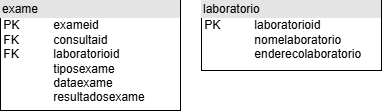

The diagram above was exported from draw.io. Its source (the exported page's mxGraphModel, read from the mxfile embedded in the PNG):
<mxGraphModel dx="400" dy="518" grid="1" gridSize="10" guides="1" tooltips="1" connect="1" arrows="1" fold="1" page="1" pageScale="1" pageWidth="827" pageHeight="1169" math="0" shadow="0">
  <root>
    <mxCell id="WIyWlLk6GJQsqaUBKTNV-0" />
    <mxCell id="WIyWlLk6GJQsqaUBKTNV-1" parent="WIyWlLk6GJQsqaUBKTNV-0" />
    <mxCell id="d79PMj54wB3hLiYUZPcV-6" value="&lt;div style=&quot;box-sizing: border-box; width: 100%; background: rgb(228, 228, 228); padding: 2px;&quot;&gt;exame&lt;/div&gt;&lt;div&gt;&amp;nbsp;PK&lt;span style=&quot;white-space: pre;&quot;&gt;&#09;&lt;/span&gt;&lt;span style=&quot;white-space: pre;&quot;&gt;&#09;&lt;/span&gt;exameid&lt;/div&gt;&amp;nbsp;FK&lt;span style=&quot;white-space: pre;&quot;&gt;&#09;&lt;/span&gt;&lt;span style=&quot;white-space: pre;&quot;&gt;&#09;&lt;/span&gt;consultaid&lt;br&gt;&lt;div&gt;&amp;nbsp;FK&lt;span style=&quot;white-space: pre;&quot;&gt;&#09;&lt;/span&gt;&lt;span style=&quot;white-space: pre;&quot;&gt;&#09;&lt;/span&gt;laboratorioid&lt;/div&gt;&lt;div&gt;&amp;nbsp;&lt;span style=&quot;white-space: pre;&quot;&gt;&#09;&lt;/span&gt;&lt;span style=&quot;white-space: pre;&quot;&gt;&#09;&lt;/span&gt;tiposexame&lt;/div&gt;&lt;div&gt;&lt;span style=&quot;white-space: pre;&quot;&gt;&#09;&lt;/span&gt;&lt;span style=&quot;white-space: pre;&quot;&gt;&#09;&lt;/span&gt;dataexame&lt;br&gt;&lt;/div&gt;&lt;div&gt;&lt;span style=&quot;white-space: pre;&quot;&gt;&#09;&lt;/span&gt;&lt;span style=&quot;white-space: pre;&quot;&gt;&#09;&lt;/span&gt;resultadosexame&lt;br&gt;&lt;/div&gt;" style="verticalAlign=top;align=left;overflow=fill;html=1;whiteSpace=wrap;" vertex="1" parent="WIyWlLk6GJQsqaUBKTNV-1">
      <mxGeometry x="289" y="400" width="180" height="110" as="geometry" />
    </mxCell>
    <mxCell id="d79PMj54wB3hLiYUZPcV-14" value="&lt;div style=&quot;box-sizing: border-box; width: 100%; background: rgb(228, 228, 228); padding: 2px;&quot;&gt;laboratorio&lt;/div&gt;&lt;div&gt;&amp;nbsp;PK&lt;span style=&quot;white-space: pre;&quot;&gt;&#09;&lt;/span&gt;&lt;span style=&quot;white-space: pre;&quot;&gt;&#09;&lt;/span&gt;laboratorioid&lt;/div&gt;&amp;nbsp;&lt;span style=&quot;white-space: pre;&quot;&gt;&#09;&lt;/span&gt;&lt;span style=&quot;white-space: pre;&quot;&gt;&#09;&lt;/span&gt;nomelaboratorio&lt;br&gt;&lt;div&gt;&amp;nbsp;&lt;span style=&quot;white-space: pre;&quot;&gt;&#09;&lt;/span&gt;&lt;span style=&quot;white-space: pre;&quot;&gt;&#09;&lt;/span&gt;enderecolaboratorio&lt;/div&gt;&lt;div&gt;&amp;nbsp;&lt;span style=&quot;white-space: pre;&quot;&gt;&#09;&lt;/span&gt;&lt;/div&gt;&lt;div&gt;&lt;span style=&quot;white-space: pre;&quot;&gt;&#09;&lt;/span&gt;&lt;span style=&quot;white-space: pre;&quot;&gt;&#09;&lt;/span&gt;&lt;br&gt;&lt;/div&gt;&lt;div&gt;&lt;span style=&quot;white-space: pre;&quot;&gt;&#09;&lt;/span&gt;&lt;span style=&quot;white-space: pre;&quot;&gt;&#09;&lt;/span&gt;&lt;br&gt;&lt;/div&gt;" style="verticalAlign=top;align=left;overflow=fill;html=1;whiteSpace=wrap;" vertex="1" parent="WIyWlLk6GJQsqaUBKTNV-1">
      <mxGeometry x="490" y="400" width="180" height="70" as="geometry" />
    </mxCell>
  </root>
</mxGraphModel>